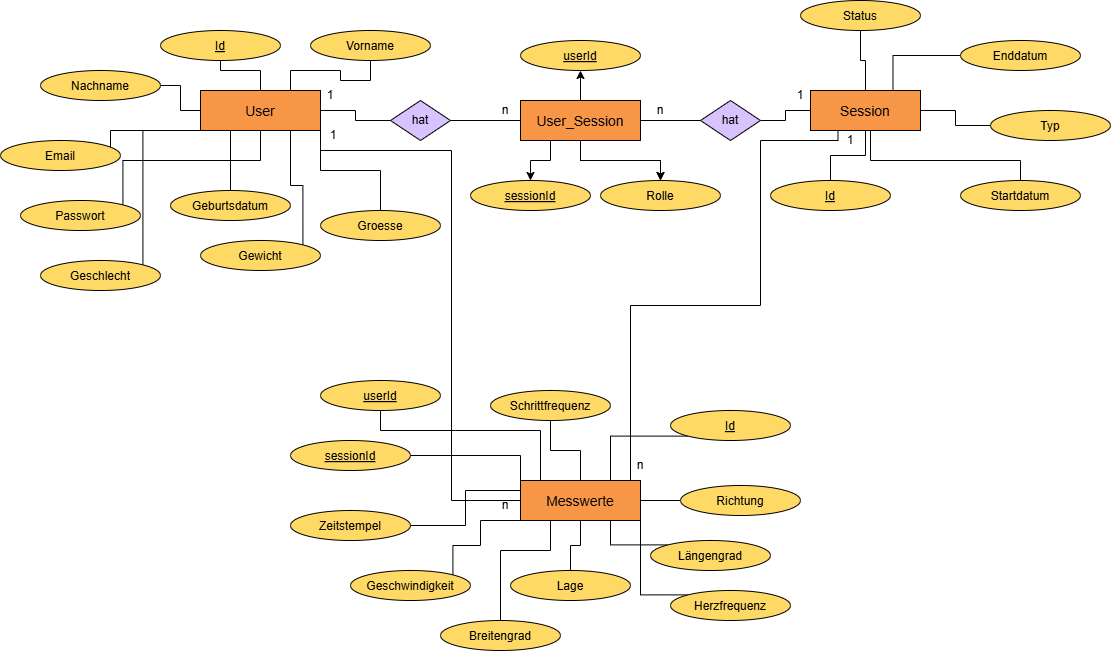

The diagram above was exported from draw.io. Its source (the exported page's mxGraphModel, read from the mxfile embedded in the PNG):
<mxGraphModel dx="2131" dy="1723" grid="1" gridSize="10" guides="1" tooltips="1" connect="1" arrows="1" fold="1" page="1" pageScale="1" pageWidth="850" pageHeight="1100" math="0" shadow="0">
  <root>
    <mxCell id="0" />
    <mxCell id="1" parent="0" />
    <mxCell id="hLu7BpM0KLRAl42O466F-129" style="edgeStyle=orthogonalEdgeStyle;rounded=0;orthogonalLoop=1;jettySize=auto;html=1;exitX=1;exitY=0.5;exitDx=0;exitDy=0;endArrow=none;startFill=0;" parent="1" source="2" target="50" edge="1">
      <mxGeometry relative="1" as="geometry" />
    </mxCell>
    <mxCell id="hLu7BpM0KLRAl42O466F-145" value="" style="edgeStyle=orthogonalEdgeStyle;rounded=0;orthogonalLoop=1;jettySize=auto;html=1;endArrow=none;startFill=0;" parent="1" source="2" target="102" edge="1">
      <mxGeometry relative="1" as="geometry" />
    </mxCell>
    <mxCell id="hLu7BpM0KLRAl42O466F-147" value="" style="edgeStyle=orthogonalEdgeStyle;rounded=0;orthogonalLoop=1;jettySize=auto;html=1;endArrow=none;startFill=0;" parent="1" source="2" target="100" edge="1">
      <mxGeometry relative="1" as="geometry" />
    </mxCell>
    <mxCell id="hLu7BpM0KLRAl42O466F-148" style="edgeStyle=orthogonalEdgeStyle;rounded=0;orthogonalLoop=1;jettySize=auto;html=1;exitX=0.75;exitY=0;exitDx=0;exitDy=0;endArrow=none;startFill=0;" parent="1" source="2" target="101" edge="1">
      <mxGeometry relative="1" as="geometry" />
    </mxCell>
    <mxCell id="hLu7BpM0KLRAl42O466F-149" style="edgeStyle=orthogonalEdgeStyle;rounded=0;orthogonalLoop=1;jettySize=auto;html=1;exitX=0.5;exitY=1;exitDx=0;exitDy=0;entryX=0.5;entryY=0;entryDx=0;entryDy=0;endArrow=none;startFill=0;" parent="1" source="2" target="105" edge="1">
      <mxGeometry relative="1" as="geometry" />
    </mxCell>
    <mxCell id="hLu7BpM0KLRAl42O466F-150" style="edgeStyle=orthogonalEdgeStyle;rounded=0;orthogonalLoop=1;jettySize=auto;html=1;exitX=0;exitY=1;exitDx=0;exitDy=0;endArrow=none;startFill=0;" parent="1" source="2" target="103" edge="1">
      <mxGeometry relative="1" as="geometry">
        <Array as="points">
          <mxPoint y="110" />
        </Array>
      </mxGeometry>
    </mxCell>
    <mxCell id="hLu7BpM0KLRAl42O466F-153" style="edgeStyle=orthogonalEdgeStyle;rounded=0;orthogonalLoop=1;jettySize=auto;html=1;exitX=1;exitY=1;exitDx=0;exitDy=0;endArrow=none;startFill=0;" parent="1" source="2" target="108" edge="1">
      <mxGeometry relative="1" as="geometry" />
    </mxCell>
    <mxCell id="hLu7BpM0KLRAl42O466F-154" style="edgeStyle=orthogonalEdgeStyle;rounded=0;orthogonalLoop=1;jettySize=auto;html=1;exitX=0.25;exitY=1;exitDx=0;exitDy=0;entryX=1;entryY=0;entryDx=0;entryDy=0;endArrow=none;startFill=0;" parent="1" source="2" target="104" edge="1">
      <mxGeometry relative="1" as="geometry">
        <Array as="points">
          <mxPoint x="120" y="140" />
          <mxPoint x="12" y="140" />
        </Array>
      </mxGeometry>
    </mxCell>
    <mxCell id="hLu7BpM0KLRAl42O466F-155" style="edgeStyle=orthogonalEdgeStyle;rounded=0;orthogonalLoop=1;jettySize=auto;html=1;exitX=0;exitY=1;exitDx=0;exitDy=0;entryX=1;entryY=0;entryDx=0;entryDy=0;endArrow=none;startFill=0;" parent="1" source="2" target="106" edge="1">
      <mxGeometry relative="1" as="geometry">
        <Array as="points">
          <mxPoint x="32" y="110" />
        </Array>
      </mxGeometry>
    </mxCell>
    <mxCell id="hLu7BpM0KLRAl42O466F-156" style="edgeStyle=orthogonalEdgeStyle;rounded=0;orthogonalLoop=1;jettySize=auto;html=1;exitX=1;exitY=0.75;exitDx=0;exitDy=0;endArrow=none;startFill=0;" parent="1" source="2" target="40" edge="1">
      <mxGeometry relative="1" as="geometry">
        <mxPoint x="340" y="300" as="targetPoint" />
        <Array as="points">
          <mxPoint x="210" y="130" />
          <mxPoint x="341" y="130" />
          <mxPoint x="341" y="480" />
        </Array>
      </mxGeometry>
    </mxCell>
    <mxCell id="2" value="User" style="shape=rectangle;fillColor=#f79646;fontSize=14;fontColor=#000000;" parent="1" vertex="1">
      <mxGeometry x="90" y="70" width="120" height="40" as="geometry" />
    </mxCell>
    <mxCell id="100" value="Id" style="ellipse;fillColor=#ffd965;fontColor=#000000;fontStyle=4" parent="1" vertex="1">
      <mxGeometry x="50" y="10" width="120" height="30" as="geometry" />
    </mxCell>
    <mxCell id="101" value="Vorname" style="ellipse;fillColor=#ffd965;fontColor=#000000;" parent="1" vertex="1">
      <mxGeometry x="200" y="10" width="120" height="30" as="geometry" />
    </mxCell>
    <mxCell id="102" value="Nachname" style="ellipse;fillColor=#ffd965;fontColor=#000000;" parent="1" vertex="1">
      <mxGeometry x="-70" y="50" width="120" height="30" as="geometry" />
    </mxCell>
    <mxCell id="103" value="Email" style="ellipse;fillColor=#ffd965;fontColor=#000000;" parent="1" vertex="1">
      <mxGeometry x="-110" y="120" width="120" height="30" as="geometry" />
    </mxCell>
    <mxCell id="104" value="Passwort" style="ellipse;fillColor=#ffd965;fontColor=#000000;" parent="1" vertex="1">
      <mxGeometry x="-90" y="180" width="120" height="30" as="geometry" />
    </mxCell>
    <mxCell id="105" value="Geburtsdatum" style="ellipse;fillColor=#ffd965;fontColor=#000000;" parent="1" vertex="1">
      <mxGeometry x="60" y="170" width="120" height="30" as="geometry" />
    </mxCell>
    <mxCell id="106" value="Geschlecht" style="ellipse;fillColor=#ffd965;fontColor=#000000;" parent="1" vertex="1">
      <mxGeometry x="-70" y="240" width="120" height="30" as="geometry" />
    </mxCell>
    <mxCell id="hLu7BpM0KLRAl42O466F-152" style="edgeStyle=orthogonalEdgeStyle;rounded=0;orthogonalLoop=1;jettySize=auto;html=1;exitX=1;exitY=0;exitDx=0;exitDy=0;entryX=0.75;entryY=1;entryDx=0;entryDy=0;endArrow=none;startFill=0;" parent="1" source="107" target="2" edge="1">
      <mxGeometry relative="1" as="geometry" />
    </mxCell>
    <mxCell id="107" value="Gewicht" style="ellipse;fillColor=#ffd965;fontColor=#000000;" parent="1" vertex="1">
      <mxGeometry x="90" y="220" width="120" height="30" as="geometry" />
    </mxCell>
    <mxCell id="108" value="Groesse" style="ellipse;fillColor=#ffd965;fontColor=#000000;" parent="1" vertex="1">
      <mxGeometry x="210" y="190" width="120" height="30" as="geometry" />
    </mxCell>
    <mxCell id="hLu7BpM0KLRAl42O466F-132" style="edgeStyle=orthogonalEdgeStyle;rounded=0;orthogonalLoop=1;jettySize=auto;html=1;exitX=0.5;exitY=1;exitDx=0;exitDy=0;entryX=0.5;entryY=0;entryDx=0;entryDy=0;endArrow=none;startFill=0;" parent="1" source="20" target="109" edge="1">
      <mxGeometry relative="1" as="geometry" />
    </mxCell>
    <mxCell id="hLu7BpM0KLRAl42O466F-134" style="edgeStyle=orthogonalEdgeStyle;rounded=0;orthogonalLoop=1;jettySize=auto;html=1;entryX=0.5;entryY=0;entryDx=0;entryDy=0;endArrow=none;startFill=0;" parent="1" source="20" target="111" edge="1">
      <mxGeometry relative="1" as="geometry">
        <Array as="points">
          <mxPoint x="760" y="140" />
          <mxPoint x="910" y="140" />
        </Array>
      </mxGeometry>
    </mxCell>
    <mxCell id="hLu7BpM0KLRAl42O466F-135" value="" style="edgeStyle=orthogonalEdgeStyle;rounded=0;orthogonalLoop=1;jettySize=auto;html=1;endArrow=none;startFill=0;" parent="1" source="20" target="110" edge="1">
      <mxGeometry relative="1" as="geometry" />
    </mxCell>
    <mxCell id="hLu7BpM0KLRAl42O466F-136" value="" style="edgeStyle=orthogonalEdgeStyle;rounded=0;orthogonalLoop=1;jettySize=auto;html=1;endArrow=none;startFill=0;" parent="1" source="20" target="113" edge="1">
      <mxGeometry relative="1" as="geometry" />
    </mxCell>
    <mxCell id="hLu7BpM0KLRAl42O466F-158" style="edgeStyle=orthogonalEdgeStyle;rounded=0;orthogonalLoop=1;jettySize=auto;html=1;exitX=0.25;exitY=1;exitDx=0;exitDy=0;entryX=0.883;entryY=0.063;entryDx=0;entryDy=0;endArrow=none;startFill=0;entryPerimeter=0;" parent="1" source="20" target="40" edge="1">
      <mxGeometry relative="1" as="geometry">
        <Array as="points">
          <mxPoint x="727" y="120" />
          <mxPoint x="650" y="120" />
          <mxPoint x="650" y="285" />
          <mxPoint x="520" y="285" />
          <mxPoint x="520" y="460" />
          <mxPoint x="516" y="460" />
        </Array>
      </mxGeometry>
    </mxCell>
    <mxCell id="20" value="Session" style="shape=rectangle;fillColor=#f79646;fontSize=14;fontColor=#000000;" parent="1" vertex="1">
      <mxGeometry x="700" y="70" width="110" height="40" as="geometry" />
    </mxCell>
    <mxCell id="109" value="Id" style="ellipse;fillColor=#ffd965;fontColor=#000000;fontStyle=4" parent="1" vertex="1">
      <mxGeometry x="660" y="160" width="120" height="30" as="geometry" />
    </mxCell>
    <mxCell id="110" value="Typ" style="ellipse;fillColor=#ffd965;fontColor=#000000;" parent="1" vertex="1">
      <mxGeometry x="880" y="90" width="120" height="30" as="geometry" />
    </mxCell>
    <mxCell id="111" value="Startdatum" style="ellipse;fillColor=#ffd965;fontColor=#000000;" parent="1" vertex="1">
      <mxGeometry x="850" y="160" width="120" height="30" as="geometry" />
    </mxCell>
    <mxCell id="hLu7BpM0KLRAl42O466F-137" style="edgeStyle=orthogonalEdgeStyle;rounded=0;orthogonalLoop=1;jettySize=auto;html=1;exitX=0;exitY=0.5;exitDx=0;exitDy=0;entryX=0.75;entryY=0;entryDx=0;entryDy=0;endArrow=none;startFill=0;" parent="1" source="112" target="20" edge="1">
      <mxGeometry relative="1" as="geometry" />
    </mxCell>
    <mxCell id="112" value="Enddatum" style="ellipse;fillColor=#ffd965;fontColor=#000000;" parent="1" vertex="1">
      <mxGeometry x="850" y="20" width="120" height="30" as="geometry" />
    </mxCell>
    <mxCell id="113" value="Status" style="ellipse;fillColor=#ffd965;fontColor=#000000;" parent="1" vertex="1">
      <mxGeometry x="690" y="-20" width="120" height="30" as="geometry" />
    </mxCell>
    <mxCell id="hLu7BpM0KLRAl42O466F-139" value="" style="edgeStyle=orthogonalEdgeStyle;rounded=0;orthogonalLoop=1;jettySize=auto;html=1;endArrow=none;startFill=0;" parent="1" source="30" target="51" edge="1">
      <mxGeometry relative="1" as="geometry" />
    </mxCell>
    <mxCell id="hLu7BpM0KLRAl42O466F-141" value="" style="edgeStyle=orthogonalEdgeStyle;rounded=0;orthogonalLoop=1;jettySize=auto;html=1;" parent="1" source="30" target="114" edge="1">
      <mxGeometry relative="1" as="geometry" />
    </mxCell>
    <mxCell id="hLu7BpM0KLRAl42O466F-142" value="" style="edgeStyle=orthogonalEdgeStyle;rounded=0;orthogonalLoop=1;jettySize=auto;html=1;" parent="1" source="30" target="116" edge="1">
      <mxGeometry relative="1" as="geometry" />
    </mxCell>
    <mxCell id="hLu7BpM0KLRAl42O466F-143" value="" style="edgeStyle=orthogonalEdgeStyle;rounded=0;orthogonalLoop=1;jettySize=auto;html=1;" parent="1" source="30" target="116" edge="1">
      <mxGeometry relative="1" as="geometry" />
    </mxCell>
    <mxCell id="hLu7BpM0KLRAl42O466F-144" style="edgeStyle=orthogonalEdgeStyle;rounded=0;orthogonalLoop=1;jettySize=auto;html=1;exitX=0.25;exitY=1;exitDx=0;exitDy=0;entryX=0.5;entryY=0;entryDx=0;entryDy=0;" parent="1" source="30" target="115" edge="1">
      <mxGeometry relative="1" as="geometry" />
    </mxCell>
    <mxCell id="30" value="User_Session" style="shape=rectangle;fillColor=#f79646;fontSize=14;fontColor=#000000;" parent="1" vertex="1">
      <mxGeometry x="410" y="80" width="120" height="40" as="geometry" />
    </mxCell>
    <mxCell id="114" value="userId" style="ellipse;fillColor=#ffd965;fontColor=#000000;fontStyle=4" parent="1" vertex="1">
      <mxGeometry x="410" y="20" width="120" height="30" as="geometry" />
    </mxCell>
    <mxCell id="115" value="sessionId" style="ellipse;fillColor=#ffd965;fontColor=#000000;fontStyle=4" parent="1" vertex="1">
      <mxGeometry x="360" y="160" width="120" height="30" as="geometry" />
    </mxCell>
    <mxCell id="116" value="Rolle" style="ellipse;fillColor=#ffd965;fontColor=#000000;" parent="1" vertex="1">
      <mxGeometry x="490" y="160" width="120" height="30" as="geometry" />
    </mxCell>
    <mxCell id="40" value="Messwerte" style="shape=rectangle;fillColor=#f79646;fontSize=14;fontColor=#000000;" parent="1" vertex="1">
      <mxGeometry x="410" y="460" width="120" height="40" as="geometry" />
    </mxCell>
    <mxCell id="hLu7BpM0KLRAl42O466F-163" style="edgeStyle=orthogonalEdgeStyle;rounded=0;orthogonalLoop=1;jettySize=auto;html=1;exitX=0;exitY=1;exitDx=0;exitDy=0;entryX=0.75;entryY=0;entryDx=0;entryDy=0;endArrow=none;startFill=0;" parent="1" source="117" target="40" edge="1">
      <mxGeometry relative="1" as="geometry" />
    </mxCell>
    <mxCell id="117" value="Id" style="ellipse;fillColor=#ffd965;fontColor=#000000;fontStyle=4" parent="1" vertex="1">
      <mxGeometry x="560" y="390" width="120" height="30" as="geometry" />
    </mxCell>
    <mxCell id="hLu7BpM0KLRAl42O466F-174" style="edgeStyle=orthogonalEdgeStyle;rounded=0;orthogonalLoop=1;jettySize=auto;html=1;exitX=0.5;exitY=1;exitDx=0;exitDy=0;entryX=0.25;entryY=0;entryDx=0;entryDy=0;endArrow=none;startFill=0;" parent="1" source="118" target="40" edge="1">
      <mxGeometry relative="1" as="geometry">
        <Array as="points">
          <mxPoint x="270" y="410" />
          <mxPoint x="430" y="410" />
          <mxPoint x="430" y="460" />
        </Array>
      </mxGeometry>
    </mxCell>
    <mxCell id="118" value="userId" style="ellipse;fillColor=#ffd965;fontColor=#000000;fontStyle=4" parent="1" vertex="1">
      <mxGeometry x="210" y="360" width="120" height="30" as="geometry" />
    </mxCell>
    <mxCell id="hLu7BpM0KLRAl42O466F-172" style="edgeStyle=orthogonalEdgeStyle;rounded=0;orthogonalLoop=1;jettySize=auto;html=1;exitX=1;exitY=0.5;exitDx=0;exitDy=0;entryX=0;entryY=0;entryDx=0;entryDy=0;endArrow=none;startFill=0;" parent="1" source="119" target="40" edge="1">
      <mxGeometry relative="1" as="geometry" />
    </mxCell>
    <mxCell id="119" value="sessionId" style="ellipse;fillColor=#ffd965;fontColor=#000000;fontStyle=4" parent="1" vertex="1">
      <mxGeometry x="180" y="420" width="120" height="30" as="geometry" />
    </mxCell>
    <mxCell id="hLu7BpM0KLRAl42O466F-171" style="edgeStyle=orthogonalEdgeStyle;rounded=0;orthogonalLoop=1;jettySize=auto;html=1;exitX=1;exitY=0.5;exitDx=0;exitDy=0;entryX=0;entryY=0.25;entryDx=0;entryDy=0;endArrow=none;startFill=0;" parent="1" source="120" target="40" edge="1">
      <mxGeometry relative="1" as="geometry" />
    </mxCell>
    <mxCell id="120" value="Zeitstempel" style="ellipse;fillColor=#ffd965;fontColor=#000000;" parent="1" vertex="1">
      <mxGeometry x="180" y="490" width="120" height="30" as="geometry" />
    </mxCell>
    <mxCell id="hLu7BpM0KLRAl42O466F-170" style="edgeStyle=orthogonalEdgeStyle;rounded=0;orthogonalLoop=1;jettySize=auto;html=1;exitX=1;exitY=0;exitDx=0;exitDy=0;entryX=0;entryY=1;entryDx=0;entryDy=0;endArrow=none;startFill=0;" parent="1" source="121" target="40" edge="1">
      <mxGeometry relative="1" as="geometry">
        <mxPoint x="343" y="500" as="targetPoint" />
        <Array as="points">
          <mxPoint x="343" y="525" />
          <mxPoint x="370" y="525" />
          <mxPoint x="370" y="500" />
        </Array>
      </mxGeometry>
    </mxCell>
    <mxCell id="121" value="Geschwindigkeit" style="ellipse;fillColor=#ffd965;fontColor=#000000;" parent="1" vertex="1">
      <mxGeometry x="240" y="550" width="120" height="30" as="geometry" />
    </mxCell>
    <mxCell id="hLu7BpM0KLRAl42O466F-162" value="" style="edgeStyle=orthogonalEdgeStyle;rounded=0;orthogonalLoop=1;jettySize=auto;html=1;endArrow=none;startFill=0;" parent="1" source="122" target="40" edge="1">
      <mxGeometry relative="1" as="geometry" />
    </mxCell>
    <mxCell id="122" value="Schrittfrequenz" style="ellipse;fillColor=#ffd965;fontColor=#000000;" parent="1" vertex="1">
      <mxGeometry x="380" y="370" width="120" height="30" as="geometry" />
    </mxCell>
    <mxCell id="hLu7BpM0KLRAl42O466F-166" style="edgeStyle=orthogonalEdgeStyle;rounded=0;orthogonalLoop=1;jettySize=auto;html=1;exitX=0;exitY=0;exitDx=0;exitDy=0;entryX=1;entryY=1;entryDx=0;entryDy=0;endArrow=none;startFill=0;" parent="1" source="123" target="40" edge="1">
      <mxGeometry relative="1" as="geometry" />
    </mxCell>
    <mxCell id="123" value="Herzfrequenz" style="ellipse;fillColor=#ffd965;fontColor=#000000;" parent="1" vertex="1">
      <mxGeometry x="560" y="570" width="120" height="30" as="geometry" />
    </mxCell>
    <mxCell id="hLu7BpM0KLRAl42O466F-164" value="" style="edgeStyle=orthogonalEdgeStyle;rounded=0;orthogonalLoop=1;jettySize=auto;html=1;endArrow=none;startFill=0;" parent="1" source="124" target="40" edge="1">
      <mxGeometry relative="1" as="geometry" />
    </mxCell>
    <mxCell id="124" value="Richtung" style="ellipse;fillColor=#ffd965;fontColor=#000000;" parent="1" vertex="1">
      <mxGeometry x="570" y="465" width="120" height="30" as="geometry" />
    </mxCell>
    <mxCell id="hLu7BpM0KLRAl42O466F-167" value="" style="edgeStyle=orthogonalEdgeStyle;rounded=0;orthogonalLoop=1;jettySize=auto;html=1;endArrow=none;startFill=0;" parent="1" source="125" target="40" edge="1">
      <mxGeometry relative="1" as="geometry" />
    </mxCell>
    <mxCell id="125" value="Lage" style="ellipse;fillColor=#ffd965;fontColor=#000000;" parent="1" vertex="1">
      <mxGeometry x="400" y="550" width="120" height="30" as="geometry" />
    </mxCell>
    <mxCell id="hLu7BpM0KLRAl42O466F-165" style="edgeStyle=orthogonalEdgeStyle;rounded=0;orthogonalLoop=1;jettySize=auto;html=1;exitX=0;exitY=0;exitDx=0;exitDy=0;entryX=0.75;entryY=1;entryDx=0;entryDy=0;endArrow=none;startFill=0;" parent="1" source="126" target="40" edge="1">
      <mxGeometry relative="1" as="geometry" />
    </mxCell>
    <mxCell id="126" value="Längengrad" style="ellipse;fillColor=#ffd965;fontColor=#000000;" parent="1" vertex="1">
      <mxGeometry x="540" y="520" width="120" height="30" as="geometry" />
    </mxCell>
    <mxCell id="hLu7BpM0KLRAl42O466F-168" style="edgeStyle=orthogonalEdgeStyle;rounded=0;orthogonalLoop=1;jettySize=auto;html=1;exitX=0.5;exitY=0;exitDx=0;exitDy=0;entryX=0.25;entryY=1;entryDx=0;entryDy=0;endArrow=none;startFill=0;" parent="1" source="127" target="40" edge="1">
      <mxGeometry relative="1" as="geometry">
        <Array as="points">
          <mxPoint x="390" y="530" />
          <mxPoint x="440" y="530" />
        </Array>
      </mxGeometry>
    </mxCell>
    <mxCell id="127" value="Breitengrad" style="ellipse;fillColor=#ffd965;fontColor=#000000;" parent="1" vertex="1">
      <mxGeometry x="330" y="600" width="120" height="30" as="geometry" />
    </mxCell>
    <mxCell id="hLu7BpM0KLRAl42O466F-130" value="" style="edgeStyle=orthogonalEdgeStyle;rounded=0;orthogonalLoop=1;jettySize=auto;html=1;endArrow=none;startFill=0;" parent="1" source="50" target="30" edge="1">
      <mxGeometry relative="1" as="geometry" />
    </mxCell>
    <mxCell id="50" value="hat" style="shape=rhombus;whiteSpace=wrap;html=1;fillColor=#d9c3ff;" parent="1" vertex="1">
      <mxGeometry x="280" y="80" width="60" height="40" as="geometry" />
    </mxCell>
    <mxCell id="hLu7BpM0KLRAl42O466F-138" value="" style="edgeStyle=orthogonalEdgeStyle;rounded=0;orthogonalLoop=1;jettySize=auto;html=1;endArrow=none;startFill=0;" parent="1" source="51" target="20" edge="1">
      <mxGeometry relative="1" as="geometry" />
    </mxCell>
    <mxCell id="51" value="hat" style="shape=rhombus;whiteSpace=wrap;html=1;fillColor=#d9c3ff;" parent="1" vertex="1">
      <mxGeometry x="590" y="80" width="60" height="40" as="geometry" />
    </mxCell>
    <mxCell id="JHp0mzZPCtaj-qG7i3r2-127" value="1" style="text;html=1;align=center;verticalAlign=middle;whiteSpace=wrap;rounded=0;" vertex="1" parent="1">
      <mxGeometry x="190" y="60" width="60" height="30" as="geometry" />
    </mxCell>
    <mxCell id="JHp0mzZPCtaj-qG7i3r2-128" value="n" style="text;html=1;align=center;verticalAlign=middle;whiteSpace=wrap;rounded=0;" vertex="1" parent="1">
      <mxGeometry x="365" y="75" width="60" height="30" as="geometry" />
    </mxCell>
    <mxCell id="JHp0mzZPCtaj-qG7i3r2-129" value="n" style="text;html=1;align=center;verticalAlign=middle;whiteSpace=wrap;rounded=0;" vertex="1" parent="1">
      <mxGeometry x="520" y="75" width="60" height="30" as="geometry" />
    </mxCell>
    <mxCell id="JHp0mzZPCtaj-qG7i3r2-130" value="1" style="text;html=1;align=center;verticalAlign=middle;whiteSpace=wrap;rounded=0;" vertex="1" parent="1">
      <mxGeometry x="660" y="60" width="60" height="30" as="geometry" />
    </mxCell>
    <mxCell id="JHp0mzZPCtaj-qG7i3r2-131" value="1" style="text;html=1;align=center;verticalAlign=middle;whiteSpace=wrap;rounded=0;" vertex="1" parent="1">
      <mxGeometry x="193" y="100" width="60" height="30" as="geometry" />
    </mxCell>
    <mxCell id="JHp0mzZPCtaj-qG7i3r2-132" value="n" style="text;html=1;align=center;verticalAlign=middle;whiteSpace=wrap;rounded=0;" vertex="1" parent="1">
      <mxGeometry x="365" y="470" width="60" height="30" as="geometry" />
    </mxCell>
    <mxCell id="JHp0mzZPCtaj-qG7i3r2-133" value="n" style="text;html=1;align=center;verticalAlign=middle;whiteSpace=wrap;rounded=0;" vertex="1" parent="1">
      <mxGeometry x="500" y="430" width="60" height="30" as="geometry" />
    </mxCell>
    <mxCell id="JHp0mzZPCtaj-qG7i3r2-134" value="1" style="text;html=1;align=center;verticalAlign=middle;whiteSpace=wrap;rounded=0;" vertex="1" parent="1">
      <mxGeometry x="710" y="105" width="60" height="30" as="geometry" />
    </mxCell>
  </root>
</mxGraphModel>